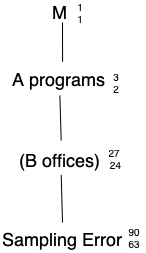

The diagram above was exported from draw.io. Its source (the exported page's mxGraphModel, read from the mxfile embedded in the PNG):
<mxGraphModel dx="652" dy="390" grid="1" gridSize="10" guides="1" tooltips="1" connect="1" arrows="1" fold="1" page="1" pageScale="1" pageWidth="827" pageHeight="1169" math="0" shadow="0">
  <root>
    <mxCell id="0" />
    <mxCell id="1" parent="0" />
    <mxCell id="2" value="M&amp;nbsp;" style="text;html=1;strokeColor=none;fillColor=none;align=center;verticalAlign=middle;whiteSpace=wrap;rounded=0;fontSize=18;" vertex="1" parent="1">
      <mxGeometry x="332" y="250" width="40" height="20" as="geometry" />
    </mxCell>
    <mxCell id="3" value="A programs" style="text;whiteSpace=wrap;html=1;fontSize=18;" vertex="1" parent="1">
      <mxGeometry x="300" y="310" width="124" height="30" as="geometry" />
    </mxCell>
    <mxCell id="4" value="(B offices)" style="text;whiteSpace=wrap;html=1;fontSize=18;" vertex="1" parent="1">
      <mxGeometry x="307" y="391" width="126" height="30" as="geometry" />
    </mxCell>
    <mxCell id="5" value="Sampling Error" style="text;whiteSpace=wrap;html=1;fontSize=18;" vertex="1" parent="1">
      <mxGeometry x="290" y="470" width="124" height="30" as="geometry" />
    </mxCell>
    <mxCell id="6" value="1&lt;br style=&quot;font-size: 10px;&quot;&gt;&amp;nbsp;1&amp;nbsp;" style="text;html=1;strokeColor=none;fillColor=none;align=center;verticalAlign=middle;whiteSpace=wrap;rounded=0;fontSize=10;" vertex="1" parent="1">
      <mxGeometry x="360" y="250" width="20" height="20" as="geometry" />
    </mxCell>
    <mxCell id="7" value="3&lt;br style=&quot;font-size: 10px;&quot;&gt;&amp;nbsp;2&amp;nbsp;" style="text;html=1;strokeColor=none;fillColor=none;align=center;verticalAlign=middle;whiteSpace=wrap;rounded=0;fontSize=10;" vertex="1" parent="1">
      <mxGeometry x="396" y="320" width="20" height="20" as="geometry" />
    </mxCell>
    <mxCell id="8" value="27&lt;br style=&quot;font-size: 10px;&quot;&gt;&amp;nbsp;24" style="text;html=1;strokeColor=none;fillColor=none;align=center;verticalAlign=middle;whiteSpace=wrap;rounded=0;fontSize=10;" vertex="1" parent="1">
      <mxGeometry x="394" y="396" width="20" height="20" as="geometry" />
    </mxCell>
    <mxCell id="9" value="90&lt;br style=&quot;font-size: 10px&quot;&gt;63" style="text;html=1;strokeColor=none;fillColor=none;align=center;verticalAlign=middle;whiteSpace=wrap;rounded=0;fontSize=10;" vertex="1" parent="1">
      <mxGeometry x="414" y="475" width="20" height="20" as="geometry" />
    </mxCell>
    <mxCell id="10" value="" style="endArrow=none;html=1;fontSize=10;entryX=0.5;entryY=1;entryDx=0;entryDy=0;exitX=0.42;exitY=-0.023;exitDx=0;exitDy=0;exitPerimeter=0;" edge="1" source="3" target="2" parent="1">
      <mxGeometry width="50" height="50" relative="1" as="geometry">
        <mxPoint x="370" y="400" as="sourcePoint" />
        <mxPoint x="420" y="350" as="targetPoint" />
      </mxGeometry>
    </mxCell>
    <mxCell id="11" value="" style="endArrow=none;html=1;fontSize=10;entryX=0.398;entryY=1.103;entryDx=0;entryDy=0;exitX=0.347;exitY=-0.102;exitDx=0;exitDy=0;exitPerimeter=0;entryPerimeter=0;" edge="1" source="4" target="3" parent="1">
      <mxGeometry width="50" height="50" relative="1" as="geometry">
        <mxPoint x="362.08000000000004" y="319.31000000000006" as="sourcePoint" />
        <mxPoint x="362" y="280" as="targetPoint" />
      </mxGeometry>
    </mxCell>
    <mxCell id="12" value="" style="endArrow=none;html=1;fontSize=10;entryX=0.347;entryY=1.047;entryDx=0;entryDy=0;exitX=0.5;exitY=0;exitDx=0;exitDy=0;entryPerimeter=0;" edge="1" source="5" target="4" parent="1">
      <mxGeometry width="50" height="50" relative="1" as="geometry">
        <mxPoint x="372.08000000000004" y="329.31000000000006" as="sourcePoint" />
        <mxPoint x="372" y="290" as="targetPoint" />
      </mxGeometry>
    </mxCell>
  </root>
</mxGraphModel>